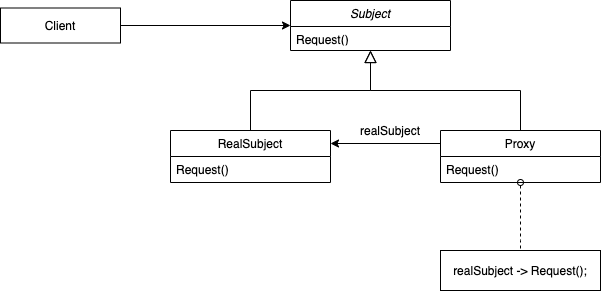

The diagram above was exported from draw.io. Its source (the exported page's mxGraphModel, read from the mxfile embedded in the PNG):
<mxGraphModel dx="946" dy="618" grid="1" gridSize="10" guides="1" tooltips="1" connect="1" arrows="1" fold="1" page="1" pageScale="1" pageWidth="827" pageHeight="1169" math="0" shadow="0">
  <root>
    <mxCell id="VHyqBOYBDYEk1A2O3g8y-0" />
    <mxCell id="VHyqBOYBDYEk1A2O3g8y-1" parent="VHyqBOYBDYEk1A2O3g8y-0" />
    <mxCell id="x8Y7NBoq8-OVihuAmi3E-0" value="" style="endArrow=block;endSize=10;endFill=0;shadow=0;strokeWidth=1;rounded=0;edgeStyle=elbowEdgeStyle;elbow=vertical;" edge="1" parent="VHyqBOYBDYEk1A2O3g8y-1" source="x8Y7NBoq8-OVihuAmi3E-4" target="x8Y7NBoq8-OVihuAmi3E-1">
      <mxGeometry width="160" relative="1" as="geometry">
        <mxPoint x="330" y="173" as="sourcePoint" />
        <mxPoint x="330" y="173" as="targetPoint" />
      </mxGeometry>
    </mxCell>
    <mxCell id="x8Y7NBoq8-OVihuAmi3E-1" value="Subject" style="swimlane;fontStyle=2;align=center;verticalAlign=top;childLayout=stackLayout;horizontal=1;startSize=26;horizontalStack=0;resizeParent=1;resizeLast=0;collapsible=1;marginBottom=0;rounded=0;shadow=0;strokeWidth=1;" vertex="1" parent="VHyqBOYBDYEk1A2O3g8y-1">
      <mxGeometry x="350" y="90" width="160" height="50" as="geometry">
        <mxRectangle x="230" y="140" width="160" height="26" as="alternateBounds" />
      </mxGeometry>
    </mxCell>
    <mxCell id="x8Y7NBoq8-OVihuAmi3E-3" value="Request()" style="text;align=left;verticalAlign=top;spacingLeft=4;spacingRight=4;overflow=hidden;rotatable=0;points=[[0,0.5],[1,0.5]];portConstraint=eastwest;rounded=0;shadow=0;html=0;" vertex="1" parent="x8Y7NBoq8-OVihuAmi3E-1">
      <mxGeometry y="26" width="160" height="14" as="geometry" />
    </mxCell>
    <mxCell id="x8Y7NBoq8-OVihuAmi3E-4" value="RealSubject" style="swimlane;fontStyle=0;align=center;verticalAlign=top;childLayout=stackLayout;horizontal=1;startSize=26;horizontalStack=0;resizeParent=1;resizeLast=0;collapsible=1;marginBottom=0;rounded=0;shadow=0;strokeWidth=1;" vertex="1" parent="VHyqBOYBDYEk1A2O3g8y-1">
      <mxGeometry x="230" y="220" width="160" height="52" as="geometry">
        <mxRectangle x="130" y="380" width="160" height="26" as="alternateBounds" />
      </mxGeometry>
    </mxCell>
    <mxCell id="x8Y7NBoq8-OVihuAmi3E-5" value="Request()" style="text;align=left;verticalAlign=top;spacingLeft=4;spacingRight=4;overflow=hidden;rotatable=0;points=[[0,0.5],[1,0.5]];portConstraint=eastwest;" vertex="1" parent="x8Y7NBoq8-OVihuAmi3E-4">
      <mxGeometry y="26" width="160" height="26" as="geometry" />
    </mxCell>
    <mxCell id="x8Y7NBoq8-OVihuAmi3E-6" value="Proxy" style="swimlane;fontStyle=0;align=center;verticalAlign=top;childLayout=stackLayout;horizontal=1;startSize=26;horizontalStack=0;resizeParent=1;resizeLast=0;collapsible=1;marginBottom=0;rounded=0;shadow=0;strokeWidth=1;" vertex="1" parent="VHyqBOYBDYEk1A2O3g8y-1">
      <mxGeometry x="500" y="220" width="160" height="52" as="geometry">
        <mxRectangle x="130" y="380" width="160" height="26" as="alternateBounds" />
      </mxGeometry>
    </mxCell>
    <mxCell id="x8Y7NBoq8-OVihuAmi3E-7" value="Request()" style="text;align=left;verticalAlign=top;spacingLeft=4;spacingRight=4;overflow=hidden;rotatable=0;points=[[0,0.5],[1,0.5]];portConstraint=eastwest;" vertex="1" parent="x8Y7NBoq8-OVihuAmi3E-6">
      <mxGeometry y="26" width="160" height="26" as="geometry" />
    </mxCell>
    <mxCell id="x8Y7NBoq8-OVihuAmi3E-8" value="" style="endArrow=block;endSize=10;endFill=0;shadow=0;strokeWidth=1;rounded=0;edgeStyle=elbowEdgeStyle;elbow=vertical;entryX=0.5;entryY=1;entryDx=0;entryDy=0;" edge="1" parent="VHyqBOYBDYEk1A2O3g8y-1" source="x8Y7NBoq8-OVihuAmi3E-6" target="x8Y7NBoq8-OVihuAmi3E-1">
      <mxGeometry width="160" relative="1" as="geometry">
        <mxPoint x="320" y="230" as="sourcePoint" />
        <mxPoint x="440" y="160" as="targetPoint" />
      </mxGeometry>
    </mxCell>
    <mxCell id="x8Y7NBoq8-OVihuAmi3E-10" value="" style="endArrow=none;html=1;startArrow=oval;startFill=0;dashed=1;endFill=0;" edge="1" parent="VHyqBOYBDYEk1A2O3g8y-1">
      <mxGeometry width="50" height="50" relative="1" as="geometry">
        <mxPoint x="580" y="272" as="sourcePoint" />
        <mxPoint x="580" y="340" as="targetPoint" />
        <Array as="points">
          <mxPoint x="580" y="320" />
        </Array>
      </mxGeometry>
    </mxCell>
    <mxCell id="x8Y7NBoq8-OVihuAmi3E-11" value="realSubject -&amp;gt; Request();" style="rounded=0;whiteSpace=wrap;html=1;" vertex="1" parent="VHyqBOYBDYEk1A2O3g8y-1">
      <mxGeometry x="500" y="340" width="160" height="40" as="geometry" />
    </mxCell>
    <mxCell id="x8Y7NBoq8-OVihuAmi3E-12" value="" style="endArrow=classic;html=1;entryX=0;entryY=0.5;entryDx=0;entryDy=0;exitX=1;exitY=0.5;exitDx=0;exitDy=0;" edge="1" parent="VHyqBOYBDYEk1A2O3g8y-1" target="x8Y7NBoq8-OVihuAmi3E-1">
      <mxGeometry width="50" height="50" relative="1" as="geometry">
        <mxPoint x="180" y="115" as="sourcePoint" />
        <mxPoint x="440" y="210" as="targetPoint" />
      </mxGeometry>
    </mxCell>
    <mxCell id="x8Y7NBoq8-OVihuAmi3E-18" value="Client" style="rounded=0;whiteSpace=wrap;html=1;" vertex="1" parent="VHyqBOYBDYEk1A2O3g8y-1">
      <mxGeometry x="60" y="97.5" width="120" height="35" as="geometry" />
    </mxCell>
    <mxCell id="x8Y7NBoq8-OVihuAmi3E-19" value="" style="endArrow=classic;html=1;entryX=1;entryY=0.25;entryDx=0;entryDy=0;exitX=0;exitY=0.25;exitDx=0;exitDy=0;" edge="1" parent="VHyqBOYBDYEk1A2O3g8y-1" source="x8Y7NBoq8-OVihuAmi3E-6" target="x8Y7NBoq8-OVihuAmi3E-4">
      <mxGeometry width="50" height="50" relative="1" as="geometry">
        <mxPoint x="190" y="125" as="sourcePoint" />
        <mxPoint x="360" y="125" as="targetPoint" />
      </mxGeometry>
    </mxCell>
    <mxCell id="x8Y7NBoq8-OVihuAmi3E-20" value="realSubject" style="text;html=1;strokeColor=none;fillColor=none;align=center;verticalAlign=middle;whiteSpace=wrap;rounded=0;" vertex="1" parent="VHyqBOYBDYEk1A2O3g8y-1">
      <mxGeometry x="430" y="210" width="40" height="20" as="geometry" />
    </mxCell>
  </root>
</mxGraphModel>